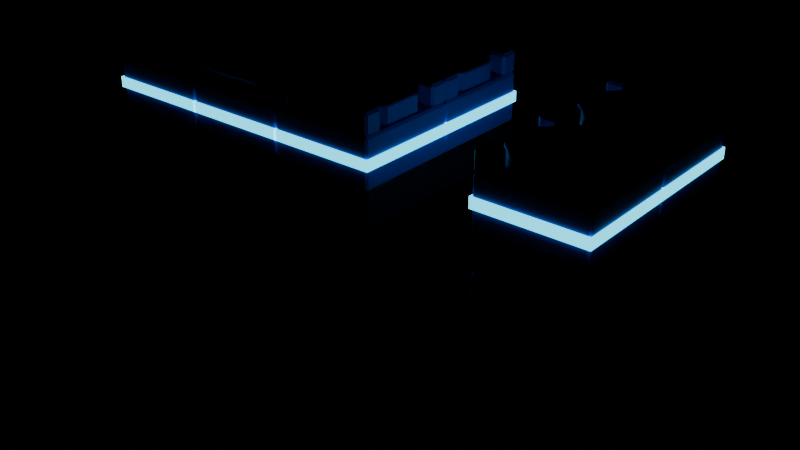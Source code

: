 # Source: platform_tile_v2_concept_before_rails_octagon.blend  (saved by Blender 5.2.45; exported with 4.5.12 LTS)
import bpy
from mathutils import Matrix  # noqa: F401  (used for matrix-valued properties, if any)

bpy.ops.wm.read_factory_settings(use_empty=True)
scene = bpy.context.scene
scene.name = 'Scene'

# ---- collections
col_preview_stack = bpy.data.collections.new('Preview_Stack'); scene.collection.children.link(col_preview_stack)

# ---- materials (node trees are filled in below, after node groups)
mat_tile_blue = bpy.data.materials.new('TILE_Blue')
mat_tile_navy = bpy.data.materials.new('TILE_Navy')
mat_tile_cyan = bpy.data.materials.new('TILE_Cyan')

# ---- material node trees
mat_tile_blue.use_nodes = True; mat_tile_blue.node_tree.nodes.clear()
_N = mat_tile_blue.node_tree.nodes; _L = mat_tile_blue.node_tree.links
n0 = _N.new('ShaderNodeBsdfPrincipled'); n0.name = 'Principled BSDF'; n0.location = (-200, 100)
n0.inputs[0].default_value = (0.0185, 0.1186, 0.8388, 1.0)
n0.inputs[10].default_value = 0.005
n1 = _N.new('ShaderNodeOutputMaterial'); n1.name = 'Material Output'; n1.location = (200, 100)
_L.new(n0.outputs[0], n1.inputs[0])
n1.is_active_output = True
mat_tile_navy.use_nodes = True; mat_tile_navy.node_tree.nodes.clear()
_N = mat_tile_navy.node_tree.nodes; _L = mat_tile_navy.node_tree.links
n0 = _N.new('ShaderNodeBsdfPrincipled'); n0.name = 'Principled BSDF'; n0.location = (-200, 100)
n0.inputs[0].default_value = (0.003, 0.006, 0.03, 1.0)
n0.inputs[10].default_value = 0.005
n1 = _N.new('ShaderNodeOutputMaterial'); n1.name = 'Material Output'; n1.location = (200, 100)
_L.new(n0.outputs[0], n1.inputs[0])
n1.is_active_output = True
mat_tile_cyan.use_nodes = True; mat_tile_cyan.node_tree.nodes.clear()
_N = mat_tile_cyan.node_tree.nodes; _L = mat_tile_cyan.node_tree.links
n0 = _N.new('ShaderNodeBsdfPrincipled'); n0.name = 'Principled BSDF'; n0.location = (-200, 100)
n0.inputs[0].default_value = (0.0262, 0.76, 1.0, 1.0)
n0.inputs[10].default_value = 0.005
n0.inputs[27].default_value = (0.0262, 0.76, 1.0, 1.0)
n0.inputs[28].default_value = 2.2
n1 = _N.new('ShaderNodeOutputMaterial'); n1.name = 'Material Output'; n1.location = (200, 100)
_L.new(n0.outputs[0], n1.inputs[0])
n1.is_active_output = True

# ---- meshes
me_tile_blue_mesh = bpy.data.meshes.new('Tile_Blue_mesh')
me_tile_blue_mesh.from_pydata([(0.186, -0.45, 0.3), (-0.186, -0.45, 0.3), (-0.45, -0.186, 0.3), (-0.45, 0.186, 0.3), (-0.186, 0.45, 0.3), (0.186, 0.45, 0.3), (0.45, 0.186, 0.3), (0.45, -0.186, 0.3), (-0.48, -0.48, -0.16), (-0.48, -0.5, -0.14), (-0.5, -0.48, -0.14), (-0.48, -0.5, 0.28), (-0.48, -0.48, 0.3), (-0.5, -0.48, 0.28), (-0.48, 0.48, -0.16), (-0.5, 0.48, -0.14), (-0.48, 0.5, -0.14), (-0.48, 0.48, 0.3), (-0.48, 0.5, 0.28), (-0.5, 0.48, 0.28), (0.48, -0.48, -0.16), (0.5, -0.48, -0.14), (0.48, -0.5, -0.14), (0.48, -0.48, 0.3), (0.48, -0.5, 0.28), (0.5, -0.48, 0.28), (0.48, 0.48, -0.16), (0.48, 0.5, -0.14), (0.5, 0.48, -0.14), (0.48, 0.48, 0.3), (0.5, 0.48, 0.28), (0.48, 0.5, 0.28), (0.0, -0.16, 0.46), (-0.16, 0.0, 0.46), (0.0, 0.16, 0.46), (0.16, 0.0, 0.46), (0.45, -0.186, 0.448), (0.438, -0.181, 0.46), (0.45, 0.186, 0.448), (0.438, 0.181, 0.46), (0.186, 0.45, 0.448), (0.181, 0.438, 0.46), (-0.186, 0.45, 0.448), (-0.181, 0.438, 0.46), (-0.45, 0.186, 0.448), (-0.438, 0.181, 0.46), (-0.45, -0.186, 0.448), (-0.438, -0.181, 0.46), (-0.186, -0.45, 0.448), (-0.181, -0.438, 0.46), (0.181, -0.438, 0.46), (0.186, -0.45, 0.448), (0.0, -0.1515, 0.485), (0.0, -0.16, 0.479), (-0.16, 0.0, 0.479), (-0.1515, 0.0, 0.485), (0.0, 0.16, 0.479), (0.0, 0.1515, 0.485), (0.16, 0.0, 0.479), (0.1515, 0.0, 0.485), (0.345, 0.475, 0.5), (0.345, 0.5, 0.475), (0.32, 0.475, 0.475), (0.345, 0.475, 0.3), (0.32, 0.475, 0.325), (0.345, 0.5, 0.325), (0.345, 0.32, 0.475), (0.345, 0.345, 0.5), (0.32, 0.345, 0.475), (0.345, 0.345, 0.3), (0.345, 0.32, 0.325), (0.32, 0.345, 0.325), (0.475, 0.345, 0.3), (0.5, 0.345, 0.325), (0.475, 0.32, 0.325), (0.475, 0.345, 0.5), (0.475, 0.32, 0.475), (0.5, 0.345, 0.475), (0.475, 0.475, 0.3), (0.475, 0.5, 0.325), (0.5, 0.475, 0.325), (0.475, 0.475, 0.5), (0.5, 0.475, 0.475), (0.475, 0.5, 0.475), (0.475, -0.345, 0.5), (0.5, -0.345, 0.475), (0.475, -0.32, 0.475), (0.475, -0.345, 0.3), (0.475, -0.32, 0.325), (0.5, -0.345, 0.325), (0.475, -0.475, 0.5), (0.475, -0.5, 0.475), (0.5, -0.475, 0.475), (0.475, -0.475, 0.3), (0.5, -0.475, 0.325), (0.475, -0.5, 0.325), (0.345, -0.345, 0.5), (0.345, -0.32, 0.475), (0.32, -0.345, 0.475), (0.345, -0.345, 0.3), (0.32, -0.345, 0.325), (0.345, -0.32, 0.325), (0.345, -0.5, 0.475), (0.345, -0.475, 0.5), (0.32, -0.475, 0.475), (0.345, -0.475, 0.3), (0.345, -0.5, 0.325), (0.32, -0.475, 0.325), (-0.345, 0.475, 0.5), (-0.32, 0.475, 0.475), (-0.345, 0.5, 0.475), (-0.345, 0.475, 0.3), (-0.345, 0.5, 0.325), (-0.32, 0.475, 0.325), (-0.345, 0.345, 0.5), (-0.345, 0.32, 0.475), (-0.32, 0.345, 0.475), (-0.345, 0.345, 0.3), (-0.32, 0.345, 0.325), (-0.345, 0.32, 0.325), (-0.475, 0.475, 0.5), (-0.475, 0.5, 0.475), (-0.5, 0.475, 0.475), (-0.475, 0.475, 0.3), (-0.5, 0.475, 0.325), (-0.475, 0.5, 0.325), (-0.475, 0.32, 0.475), (-0.475, 0.345, 0.5), (-0.5, 0.345, 0.475), (-0.475, 0.345, 0.3), (-0.475, 0.32, 0.325), (-0.5, 0.345, 0.325), (-0.345, -0.345, 0.5), (-0.32, -0.345, 0.475), (-0.345, -0.32, 0.475), (-0.345, -0.345, 0.3), (-0.345, -0.32, 0.325), (-0.32, -0.345, 0.325), (-0.345, -0.475, 0.5), (-0.345, -0.5, 0.475), (-0.32, -0.475, 0.475), (-0.345, -0.475, 0.3), (-0.32, -0.475, 0.325), (-0.345, -0.5, 0.325), (-0.475, -0.345, 0.5), (-0.475, -0.32, 0.475), (-0.5, -0.345, 0.475), (-0.475, -0.345, 0.3), (-0.5, -0.345, 0.325), (-0.475, -0.32, 0.325), (-0.475, -0.5, 0.475), (-0.475, -0.475, 0.5), (-0.5, -0.475, 0.475), (-0.475, -0.475, 0.3), (-0.475, -0.5, 0.325), (-0.5, -0.475, 0.325)], [], [(54, 53, 52, 55), (53, 58, 59, 52), (56, 54, 55, 57), (0, 1, 2, 3, 4, 5, 6, 7), (8, 9, 10), (11, 12, 13), (14, 15, 16), (17, 18, 19), (20, 21, 22), (23, 24, 25), (26, 27, 28), (29, 30, 31), (14, 8, 10, 15), (9, 11, 13, 10), (12, 17, 19, 13), (18, 16, 15, 19), (26, 14, 16, 27), (17, 29, 31, 18), (30, 28, 27, 31), (20, 26, 28, 21), (29, 23, 25, 30), (24, 22, 21, 25), (8, 20, 22, 9), (23, 12, 11, 24), (14, 26, 20, 8), (10, 13, 19, 15), (22, 24, 11, 9), (29, 17, 12, 23), (16, 18, 31, 27), (28, 30, 25, 21), (32, 33, 34, 35), (40, 42, 43, 41), (38, 40, 41, 39), (51, 36, 37, 50), (36, 38, 39, 37), (42, 44, 45, 43), (44, 46, 47, 45), (46, 48, 49, 47), (48, 51, 50, 49), (0, 7, 36, 51), (37, 39, 41, 43, 45, 47, 49, 50), (7, 6, 38, 36), (6, 5, 40, 38), (5, 4, 42, 40), (4, 3, 44, 42), (3, 2, 46, 44), (2, 1, 48, 46), (1, 0, 51, 48), (58, 56, 57, 59), (32, 35, 58, 53), (59, 57, 55, 52), (33, 32, 53, 54), (34, 33, 54, 56), (35, 34, 56, 58), (60, 61, 62), (63, 64, 65), (66, 67, 68), (69, 70, 71), (72, 73, 74), (75, 76, 77), (78, 79, 80), (81, 82, 83), (61, 65, 64, 62), (63, 69, 71, 64), (78, 63, 65, 79), (72, 78, 80, 73), (60, 81, 83, 61), (70, 66, 68, 71), (82, 80, 79, 83), (67, 60, 62, 68), (81, 75, 77, 82), (76, 74, 73, 77), (69, 72, 74, 70), (75, 67, 66, 76), (81, 60, 67, 75), (71, 68, 62, 64), (65, 61, 83, 79), (63, 78, 72, 69), (74, 76, 66, 70), (80, 82, 77, 73), (84, 85, 86), (87, 88, 89), (90, 91, 92), (93, 94, 95), (96, 97, 98), (99, 100, 101), (102, 103, 104), (105, 106, 107), (105, 93, 95, 106), (84, 90, 92, 85), (93, 87, 89, 94), (97, 101, 100, 98), (91, 95, 94, 92), (85, 89, 88, 86), (99, 105, 107, 100), (90, 103, 102, 91), (106, 102, 104, 107), (103, 96, 98, 104), (87, 99, 101, 88), (96, 84, 86, 97), (84, 96, 103, 90), (101, 97, 86, 88), (89, 85, 92, 94), (99, 87, 93, 105), (95, 91, 102, 106), (107, 104, 98, 100), (108, 109, 110), (111, 112, 113), (114, 115, 116), (117, 118, 119), (120, 121, 122), (123, 124, 125), (126, 127, 128), (129, 130, 131), (111, 123, 125, 112), (115, 119, 118, 116), (117, 111, 113, 118), (127, 120, 122, 128), (109, 113, 112, 110), (129, 117, 119, 130), (130, 126, 128, 131), (120, 108, 110, 121), (123, 129, 131, 124), (121, 125, 124, 122), (108, 114, 116, 109), (114, 127, 126, 115), (108, 120, 127, 114), (125, 121, 110, 112), (113, 109, 116, 118), (123, 111, 117, 129), (119, 115, 126, 130), (131, 128, 122, 124), (132, 133, 134), (135, 136, 137), (138, 139, 140), (141, 142, 143), (144, 145, 146), (147, 148, 149), (150, 151, 152), (153, 154, 155), (132, 138, 140, 133), (133, 137, 136, 134), (141, 135, 137, 142), (145, 149, 148, 146), (153, 141, 143, 154), (135, 147, 149, 136), (147, 153, 155, 148), (138, 151, 150, 139), (154, 150, 152, 155), (151, 144, 146, 152), (139, 143, 142, 140), (144, 132, 134, 145), (132, 144, 151, 138), (149, 145, 134, 136), (137, 133, 140, 142), (147, 135, 141, 153), (143, 139, 150, 154), (155, 152, 146, 148)])
me_tile_blue_mesh.materials.append(mat_tile_blue)
me_tile_blue_mesh.update()
me_tile_navy_mesh = bpy.data.meshes.new('Tile_Navy_mesh')
me_tile_navy_mesh.from_pydata([(-0.48, -0.48, -0.5), (-0.48, -0.5, -0.48), (-0.5, -0.48, -0.48), (-0.48, -0.5, -0.18), (-0.48, -0.48, -0.16), (-0.5, -0.48, -0.18), (-0.48, 0.48, -0.5), (-0.5, 0.48, -0.48), (-0.48, 0.5, -0.48), (-0.48, 0.48, -0.16), (-0.48, 0.5, -0.18), (-0.5, 0.48, -0.18), (0.48, -0.48, -0.5), (0.5, -0.48, -0.48), (0.48, -0.5, -0.48), (0.48, -0.48, -0.16), (0.48, -0.5, -0.18), (0.5, -0.48, -0.18), (0.48, 0.48, -0.5), (0.48, 0.5, -0.48), (0.5, 0.48, -0.48), (0.48, 0.48, -0.16), (0.5, 0.48, -0.18), (0.48, 0.5, -0.18)], [], [(0, 1, 2), (3, 4, 5), (6, 7, 8), (9, 10, 11), (12, 13, 14), (15, 16, 17), (18, 19, 20), (21, 22, 23), (6, 0, 2, 7), (1, 3, 5, 2), (4, 9, 11, 5), (10, 8, 7, 11), (18, 6, 8, 19), (9, 21, 23, 10), (22, 20, 19, 23), (12, 18, 20, 13), (21, 15, 17, 22), (16, 14, 13, 17), (0, 12, 14, 1), (15, 4, 3, 16), (6, 18, 12, 0), (2, 5, 11, 7), (14, 16, 3, 1), (21, 9, 4, 15), (8, 10, 23, 19), (20, 22, 17, 13)])
me_tile_navy_mesh.materials.append(mat_tile_navy)
me_tile_navy_mesh.update()
me_tile_cyan_mesh = bpy.data.meshes.new('Tile_Cyan_mesh')
me_tile_cyan_mesh.from_pydata([(-0.512, 0.5, 0.02), (-0.512, 0.5, 0.12), (-0.512, 0.512, 0.02), (-0.512, 0.512, 0.12), (0.512, 0.5, 0.02), (0.512, 0.5, 0.12), (0.512, 0.512, 0.02), (0.512, 0.512, 0.12), (-0.512, -0.512, 0.02), (-0.512, -0.512, 0.12), (-0.512, -0.5, 0.02), (-0.512, -0.5, 0.12), (0.512, -0.512, 0.02), (0.512, -0.512, 0.12), (0.512, -0.5, 0.02), (0.512, -0.5, 0.12), (0.5, -0.5, 0.02), (0.5, -0.5, 0.12), (0.5, 0.5, 0.02), (0.5, 0.5, 0.12), (0.512, -0.5, 0.02), (0.512, -0.5, 0.12), (0.512, 0.5, 0.02), (0.512, 0.5, 0.12), (-0.512, -0.5, 0.02), (-0.512, -0.5, 0.12), (-0.512, 0.5, 0.02), (-0.512, 0.5, 0.12), (-0.5, -0.5, 0.02), (-0.5, -0.5, 0.12), (-0.5, 0.5, 0.02), (-0.5, 0.5, 0.12)], [], [(0, 1, 3, 2), (2, 3, 7, 6), (6, 7, 5, 4), (4, 5, 1, 0), (2, 6, 4, 0), (7, 3, 1, 5), (8, 9, 11, 10), (10, 11, 15, 14), (14, 15, 13, 12), (12, 13, 9, 8), (10, 14, 12, 8), (15, 11, 9, 13), (16, 17, 19, 18), (18, 19, 23, 22), (22, 23, 21, 20), (20, 21, 17, 16), (18, 22, 20, 16), (23, 19, 17, 21), (24, 25, 27, 26), (26, 27, 31, 30), (30, 31, 29, 28), (28, 29, 25, 24), (26, 30, 28, 24), (31, 27, 25, 29)])
me_tile_cyan_mesh.materials.append(mat_tile_cyan)
me_tile_cyan_mesh.update()
me_base_blue_mesh = bpy.data.meshes.new('Base_Blue_mesh')
me_base_blue_mesh.from_pydata([(-0.3356, -0.47, -0.3356), (-0.3356, -0.47, 0.3356), (0.3356, -0.47, 0.3356), (0.3356, -0.47, -0.3356), (-0.47, 0.3356, -0.3356), (-0.47, 0.3356, 0.3356), (-0.47, -0.3356, 0.3356), (-0.47, -0.3356, -0.3356), (-0.47, -0.47, -0.5), (-0.47, -0.5, -0.47), (-0.5, -0.47, -0.47), (-0.47, -0.5, 0.47), (-0.47, -0.47, 0.5), (-0.5, -0.47, 0.47), (-0.47, 0.47, -0.5), (-0.5, 0.47, -0.47), (-0.47, 0.5, -0.47), (-0.47, 0.47, 0.5), (-0.47, 0.5, 0.47), (-0.5, 0.47, 0.47), (0.47, -0.47, -0.5), (0.5, -0.47, -0.47), (0.47, -0.5, -0.47), (0.47, -0.47, 0.5), (0.47, -0.5, 0.47), (0.5, -0.47, 0.47), (0.47, 0.47, -0.5), (0.47, 0.5, -0.47), (0.5, 0.47, -0.47), (0.47, 0.47, 0.5), (0.5, 0.47, 0.47), (0.47, 0.5, 0.47), (-0.3356, 0.47, -0.3356), (-0.3356, 0.47, 0.3356), (0.3356, 0.47, 0.3356), (0.3356, 0.47, -0.3356), (0.47, 0.3356, -0.3356), (0.47, 0.3356, 0.3356), (0.47, -0.3356, 0.3356), (0.47, -0.3356, -0.3356)], [], [(13, 19, 5, 6), (24, 11, 1, 2), (22, 24, 2, 3), (15, 10, 7, 4), (19, 15, 4, 5), (10, 13, 6, 7), (8, 9, 10), (11, 12, 13), (14, 15, 16), (17, 18, 19), (20, 21, 22), (23, 24, 25), (26, 27, 28), (29, 30, 31), (14, 8, 10, 15), (9, 11, 13, 10), (12, 17, 19, 13), (18, 16, 15, 19), (26, 14, 16, 27), (17, 29, 31, 18), (30, 28, 27, 31), (20, 26, 28, 21), (29, 23, 25, 30), (24, 22, 21, 25), (8, 20, 22, 9), (23, 12, 11, 24), (14, 26, 20, 8), (29, 17, 12, 23), (11, 9, 0, 1), (9, 22, 3, 0), (16, 18, 33, 32), (18, 31, 34, 33), (31, 27, 35, 34), (27, 16, 32, 35), (28, 30, 37, 36), (30, 25, 38, 37), (25, 21, 39, 38), (21, 28, 36, 39)])
me_base_blue_mesh.materials.append(mat_tile_blue)
me_base_blue_mesh.update()
me_base_navy_mesh = bpy.data.meshes.new('Base_Navy_mesh')
me_base_navy_mesh.from_pydata([(-0.3356, -0.47, -0.3356), (-0.3356, -0.47, 0.3356), (0.3356, -0.47, 0.3356), (0.3356, -0.47, -0.3356), (-0.47, 0.3356, -0.3356), (-0.47, 0.3356, 0.3356), (-0.47, -0.3356, 0.3356), (-0.47, -0.3356, -0.3356), (-0.3356, 0.47, -0.3356), (-0.3356, 0.47, 0.3356), (0.3356, 0.47, 0.3356), (0.3356, 0.47, -0.3356), (0.47, 0.3356, -0.3356), (0.47, 0.3356, 0.3356), (0.47, -0.3356, 0.3356), (0.47, -0.3356, -0.3356)], [], [(7, 6, 5, 4), (3, 2, 1, 0), (8, 9, 10, 11), (12, 13, 14, 15)])
me_base_navy_mesh.polygons.foreach_set('material_index', [1, 1, 1, 1])
me_base_navy_mesh.materials.append(mat_tile_navy)
me_base_navy_mesh.update()

# ---- objects
ob_tile_root = bpy.data.objects.new('Tile_Root', None)
ob_tile_blue = bpy.data.objects.new('Tile_Blue', me_tile_blue_mesh)
ob_tile_navy = bpy.data.objects.new('Tile_Navy', me_tile_navy_mesh)
ob_tile_cyan = bpy.data.objects.new('Tile_Cyan', me_tile_cyan_mesh)
ob_preview_tile_blue = bpy.data.objects.new('Preview_Tile_Blue', me_tile_blue_mesh)
ob_preview_tile_navy = bpy.data.objects.new('Preview_Tile_Navy', me_tile_navy_mesh)
ob_preview_tile_cyan = bpy.data.objects.new('Preview_Tile_Cyan', me_tile_cyan_mesh)
ob_preview_tile_blue_001 = bpy.data.objects.new('Preview_Tile_Blue.001', me_tile_blue_mesh)
ob_preview_tile_navy_001 = bpy.data.objects.new('Preview_Tile_Navy.001', me_tile_navy_mesh)
ob_preview_tile_cyan_001 = bpy.data.objects.new('Preview_Tile_Cyan.001', me_tile_cyan_mesh)
ob_preview_tile_blue_002 = bpy.data.objects.new('Preview_Tile_Blue.002', me_tile_blue_mesh)
ob_preview_tile_navy_002 = bpy.data.objects.new('Preview_Tile_Navy.002', me_tile_navy_mesh)
ob_preview_tile_cyan_002 = bpy.data.objects.new('Preview_Tile_Cyan.002', me_tile_cyan_mesh)
ob_preview_tile_blue_003 = bpy.data.objects.new('Preview_Tile_Blue.003', me_tile_blue_mesh)
ob_preview_tile_navy_003 = bpy.data.objects.new('Preview_Tile_Navy.003', me_tile_navy_mesh)
ob_preview_tile_cyan_003 = bpy.data.objects.new('Preview_Tile_Cyan.003', me_tile_cyan_mesh)
ob_preview_tile_blue_004 = bpy.data.objects.new('Preview_Tile_Blue.004', me_tile_blue_mesh)
ob_preview_tile_navy_004 = bpy.data.objects.new('Preview_Tile_Navy.004', me_tile_navy_mesh)
ob_preview_tile_cyan_004 = bpy.data.objects.new('Preview_Tile_Cyan.004', me_tile_cyan_mesh)
ob_base_root = bpy.data.objects.new('Base_Root', None)
ob_base_blue = bpy.data.objects.new('Base_Blue', me_base_blue_mesh)
ob_base_navy = bpy.data.objects.new('Base_Navy', me_base_navy_mesh)
ob_prevstack_tile_blue_0 = bpy.data.objects.new('PrevStack_Tile_Blue_0', me_tile_blue_mesh)
ob_prevstack_tile_cyan_0 = bpy.data.objects.new('PrevStack_Tile_Cyan_0', me_tile_cyan_mesh)
ob_prevstack_tile_navy_0 = bpy.data.objects.new('PrevStack_Tile_Navy_0', me_tile_navy_mesh)
ob_prevstack_base_blue_0_1 = bpy.data.objects.new('PrevStack_Base_Blue_0_1', me_base_blue_mesh)
ob_prevstack_base_navy_0_1 = bpy.data.objects.new('PrevStack_Base_Navy_0_1', me_base_navy_mesh)
ob_prevstack_base_blue_0_2 = bpy.data.objects.new('PrevStack_Base_Blue_0_2', me_base_blue_mesh)
ob_prevstack_base_navy_0_2 = bpy.data.objects.new('PrevStack_Base_Navy_0_2', me_base_navy_mesh)
ob_prevstack_tile_blue_1 = bpy.data.objects.new('PrevStack_Tile_Blue_1', me_tile_blue_mesh)
ob_prevstack_tile_cyan_1 = bpy.data.objects.new('PrevStack_Tile_Cyan_1', me_tile_cyan_mesh)
ob_prevstack_tile_navy_1 = bpy.data.objects.new('PrevStack_Tile_Navy_1', me_tile_navy_mesh)
ob_prevstack_base_blue_1_1 = bpy.data.objects.new('PrevStack_Base_Blue_1_1', me_base_blue_mesh)
ob_prevstack_base_navy_1_1 = bpy.data.objects.new('PrevStack_Base_Navy_1_1', me_base_navy_mesh)
ob_prevstack_base_blue_1_2 = bpy.data.objects.new('PrevStack_Base_Blue_1_2', me_base_blue_mesh)
ob_prevstack_base_navy_1_2 = bpy.data.objects.new('PrevStack_Base_Navy_1_2', me_base_navy_mesh)

# ---- transforms, parenting, visibility, modifiers, constraints
ob_tile_root.location = (0.0, 0.0, 0.0)
ob_tile_blue.parent = ob_tile_root
ob_tile_blue.location = (0.0, 0.0, 0.0)
ob_tile_navy.parent = ob_tile_root
ob_tile_navy.location = (0.0, 0.0, 0.0)
ob_tile_cyan.parent = ob_tile_root
ob_tile_cyan.location = (0.0, 0.0, 0.0)
ob_preview_tile_blue.location = (-1.0, 0.0, 0.0)
ob_preview_tile_navy.location = (-1.0, 0.0, 0.0)
ob_preview_tile_cyan.location = (-1.0, 0.0, 0.0)
ob_preview_tile_blue_001.location = (-1.0, 1.0, 0.0)
ob_preview_tile_navy_001.location = (-1.0, 1.0, 0.0)
ob_preview_tile_cyan_001.location = (-1.0, 1.0, 0.0)
ob_preview_tile_blue_002.location = (0.0, 1.0, 0.0)
ob_preview_tile_navy_002.location = (0.0, 1.0, 0.0)
ob_preview_tile_cyan_002.location = (0.0, 1.0, 0.0)
ob_preview_tile_blue_003.location = (1.0, 0.0, 0.0)
ob_preview_tile_navy_003.location = (1.0, 0.0, 0.0)
ob_preview_tile_cyan_003.location = (1.0, 0.0, 0.0)
ob_preview_tile_blue_004.location = (1.0, 1.0, 0.0)
ob_preview_tile_navy_004.location = (1.0, 1.0, 0.0)
ob_preview_tile_cyan_004.location = (1.0, 1.0, 0.0)
ob_base_root.location = (0.0, 0.0, 0.0)
ob_base_blue.parent = ob_base_root
ob_base_blue.location = (0.0, 0.0, 0.0)
ob_base_navy.parent = ob_base_root
ob_base_navy.location = (0.0, 0.0, 0.0)
ob_prevstack_tile_blue_0.location = (3.0, 0.0, 0.0)
ob_prevstack_tile_cyan_0.location = (3.0, 0.0, 0.0)
ob_prevstack_tile_navy_0.location = (3.0, 0.0, 0.0)
ob_prevstack_base_blue_0_1.location = (3.0, 0.0, -1.0)
ob_prevstack_base_navy_0_1.location = (3.0, 0.0, -1.0)
ob_prevstack_base_blue_0_2.location = (3.0, 0.0, -2.0)
ob_prevstack_base_navy_0_2.location = (3.0, 0.0, -2.0)
ob_prevstack_tile_blue_1.location = (3.0, 1.0, 0.0)
ob_prevstack_tile_cyan_1.location = (3.0, 1.0, 0.0)
ob_prevstack_tile_navy_1.location = (3.0, 1.0, 0.0)
ob_prevstack_base_blue_1_1.location = (3.0, 1.0, -1.0)
ob_prevstack_base_navy_1_1.location = (3.0, 1.0, -1.0)
ob_prevstack_base_blue_1_2.location = (3.0, 1.0, -2.0)
ob_prevstack_base_navy_1_2.location = (3.0, 1.0, -2.0)

# ---- collection membership
scene.collection.objects.link(ob_tile_root)
scene.collection.objects.link(ob_tile_blue)
scene.collection.objects.link(ob_tile_navy)
scene.collection.objects.link(ob_tile_cyan)
scene.collection.objects.link(ob_preview_tile_blue)
scene.collection.objects.link(ob_preview_tile_navy)
scene.collection.objects.link(ob_preview_tile_cyan)
scene.collection.objects.link(ob_preview_tile_blue_001)
scene.collection.objects.link(ob_preview_tile_navy_001)
scene.collection.objects.link(ob_preview_tile_cyan_001)
scene.collection.objects.link(ob_preview_tile_blue_002)
scene.collection.objects.link(ob_preview_tile_navy_002)
scene.collection.objects.link(ob_preview_tile_cyan_002)
scene.collection.objects.link(ob_preview_tile_blue_003)
scene.collection.objects.link(ob_preview_tile_navy_003)
scene.collection.objects.link(ob_preview_tile_cyan_003)
scene.collection.objects.link(ob_preview_tile_blue_004)
scene.collection.objects.link(ob_preview_tile_navy_004)
scene.collection.objects.link(ob_preview_tile_cyan_004)
scene.collection.objects.link(ob_base_root)
scene.collection.objects.link(ob_base_blue)
scene.collection.objects.link(ob_base_navy)
col_preview_stack.objects.link(ob_prevstack_tile_blue_0)
col_preview_stack.objects.link(ob_prevstack_tile_cyan_0)
col_preview_stack.objects.link(ob_prevstack_tile_navy_0)
col_preview_stack.objects.link(ob_prevstack_base_blue_0_1)
col_preview_stack.objects.link(ob_prevstack_base_navy_0_1)
col_preview_stack.objects.link(ob_prevstack_base_blue_0_2)
col_preview_stack.objects.link(ob_prevstack_base_navy_0_2)
col_preview_stack.objects.link(ob_prevstack_tile_blue_1)
col_preview_stack.objects.link(ob_prevstack_tile_cyan_1)
col_preview_stack.objects.link(ob_prevstack_tile_navy_1)
col_preview_stack.objects.link(ob_prevstack_base_blue_1_1)
col_preview_stack.objects.link(ob_prevstack_base_navy_1_1)
col_preview_stack.objects.link(ob_prevstack_base_blue_1_2)
col_preview_stack.objects.link(ob_prevstack_base_navy_1_2)

# ---- scene / render settings (as saved in the file)
scene.frame_start = 1; scene.frame_end = 250; scene.frame_set(1)
scene.render.engine = 'BLENDER_EEVEE_NEXT'
scene.render.bake_bias = 0.0
scene.render.bake_samples = 0
scene.render.compositor_device = 'GPU'
scene.eevee.use_volume_custom_range = False
scene.eevee.fast_gi_thickness_near = 0.1
scene.eevee.fast_gi_thickness_far = 0.0
scene.eevee.ray_tracing_options.screen_trace_thickness = 0.1
bpy.context.view_layer.update()

# ---- added for rendering (the .blend has no active camera): camera
cam_auto = bpy.data.cameras.new('AutoCamera')
cam_auto.lens = 50.0
cam_auto.sensor_width = 36.0
cam_auto.clip_end = 1000.0
ob_auto_camera = bpy.data.objects.new('AutoCamera', cam_auto)
scene.collection.objects.link(ob_auto_camera)
ob_auto_camera.location = (6.72871, -6.37446, 3.58297)
ob_auto_camera.rotation_euler = (1.09748, -7.21219e-08, 0.694738)
scene.camera = ob_auto_camera
bpy.context.view_layer.update()
